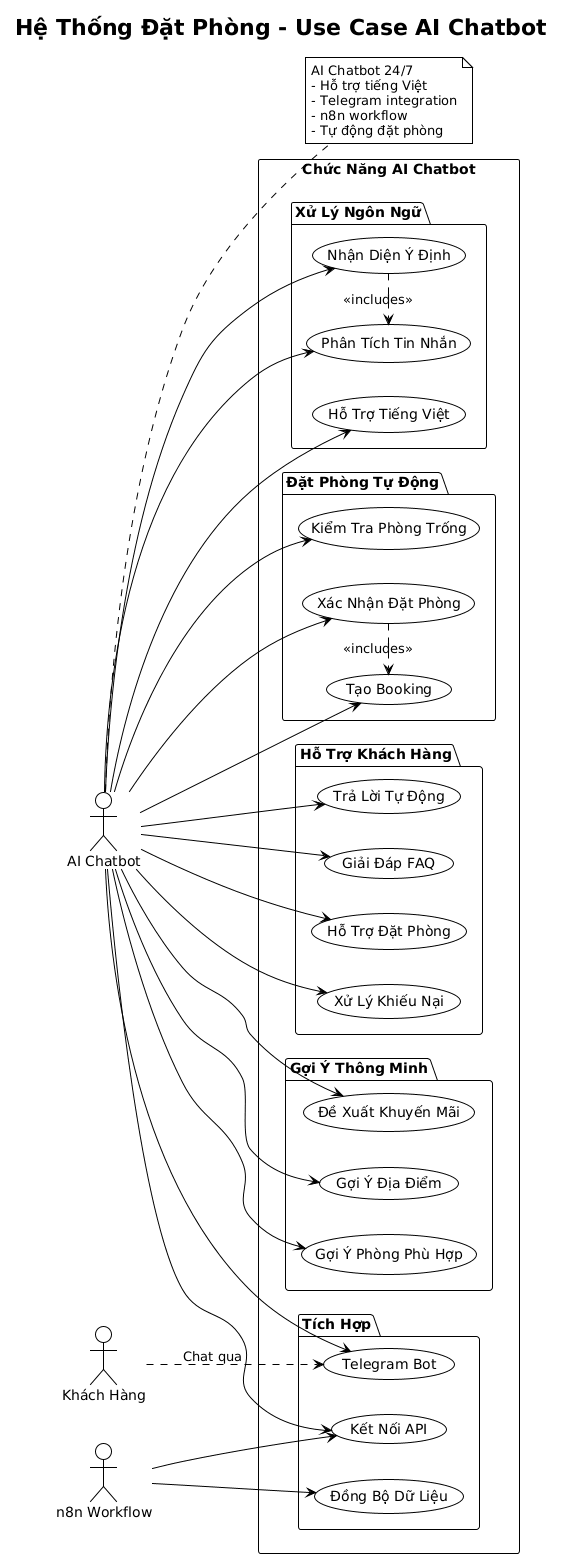

The diagram above was rendered by PlantUML. Its source (embedded in the PNG):
@startuml
left to right direction
!theme plain
title Hệ Thống Đặt Phòng - Use Case AI Chatbot

actor "AI Chatbot" as Bot
actor "Khách Hàng" as KH
actor "n8n Workflow" as N8N

rectangle "Chức Năng AI Chatbot" {
  
  package "Xử Lý Ngôn Ngữ" {
    usecase "Phân Tích Tin Nhắn" as UC1
    usecase "Nhận Diện Ý Định" as UC2
    usecase "Hỗ Trợ Tiếng Việt" as UC3
  }
  
  package "Hỗ Trợ Khách Hàng" {
    usecase "Trả Lời Tự Động" as UC4
    usecase "Giải Đáp FAQ" as UC5
    usecase "Hỗ Trợ Đặt Phòng" as UC6
    usecase "Xử Lý Khiếu Nại" as UC7
  }
  
  package "Gợi Ý Thông Minh" {
    usecase "Gợi Ý Phòng Phù Hợp" as UC8
    usecase "Đề Xuất Khuyến Mãi" as UC9
    usecase "Gợi Ý Địa Điểm" as UC10
  }
  
  package "Đặt Phòng Tự Động" {
    usecase "Kiểm Tra Phòng Trống" as UC11
    usecase "Tạo Booking" as UC12
    usecase "Xác Nhận Đặt Phòng" as UC13
  }
  
  package "Tích Hợp" {
    usecase "Telegram Bot" as UC14
    usecase "Kết Nối API" as UC15
    usecase "Đồng Bộ Dữ Liệu" as UC16
  }
}

Bot --> UC1
Bot --> UC2
Bot --> UC3
Bot --> UC4
Bot --> UC5
Bot --> UC6
Bot --> UC7
Bot --> UC8
Bot --> UC9
Bot --> UC10
Bot --> UC11
Bot --> UC12
Bot --> UC13
Bot --> UC14
Bot --> UC15

N8N --> UC16
N8N --> UC15

KH ..> UC14 : "Chat qua"

UC2 .> UC1 : <<includes>>
UC13 .> UC12 : <<includes>>

note right of Bot
  AI Chatbot 24/7
  - Hỗ trợ tiếng Việt
  - Telegram integration
  - n8n workflow
  - Tự động đặt phòng
end note
@enduml